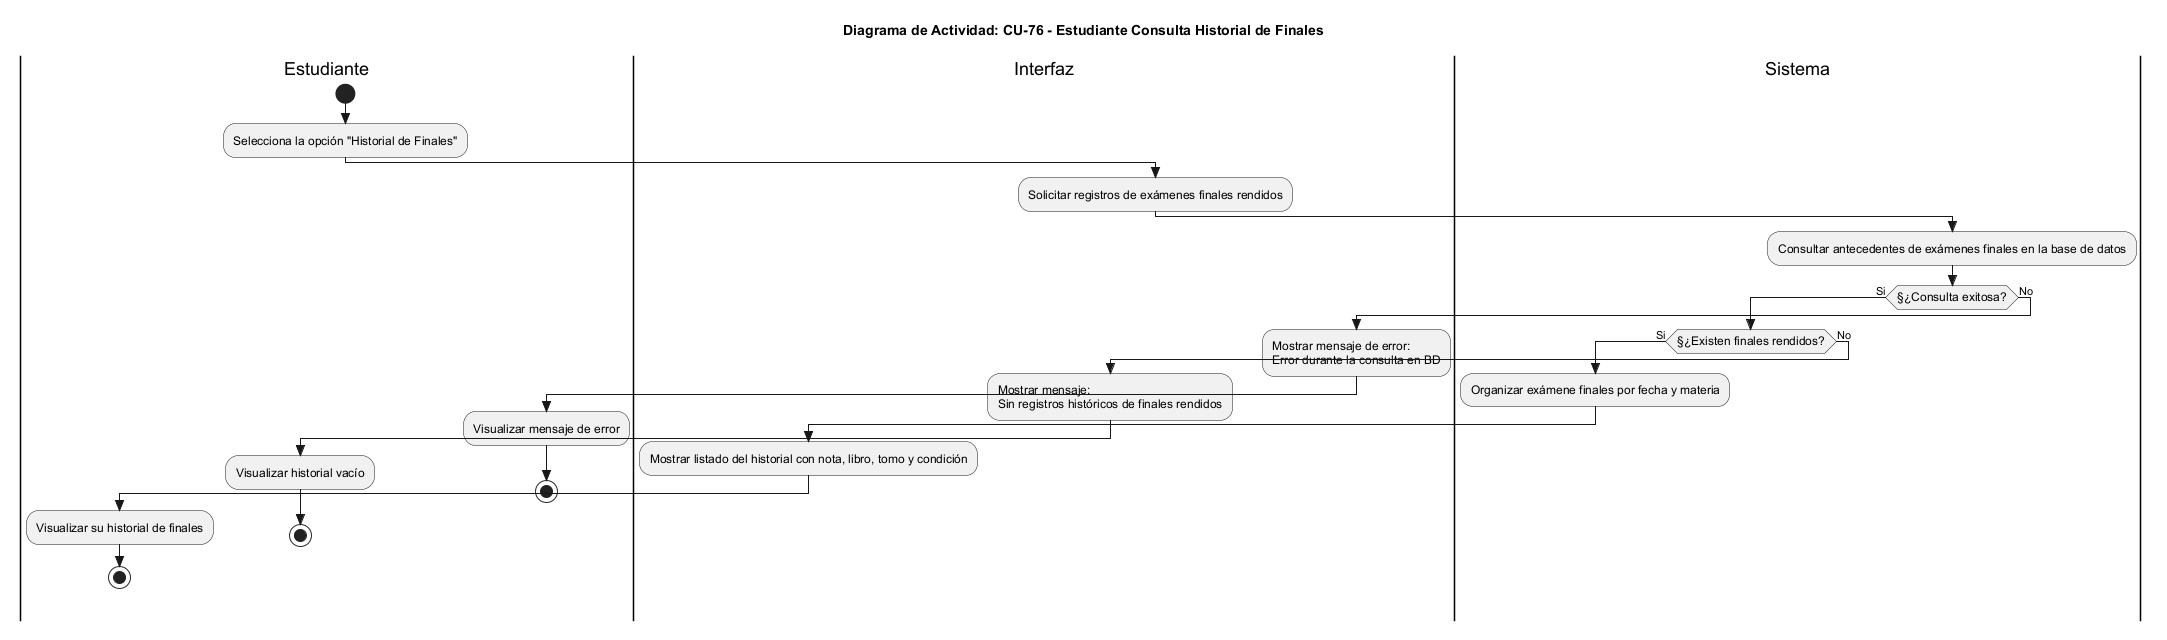

The diagram above was rendered by PlantUML. Its source (embedded in the PNG):
@startuml
skinparam Style strictuml
skinparam ActivityFontSize 12
skinparam ActivityFontName Arial

title Diagrama de Actividad: CU-76 - Estudiante Consulta Historial de Finales

|Estudiante|
start
:Selecciona la opción "Historial de Finales";

|Interfaz|
:Solicitar registros de exámenes finales rendidos;

|Sistema|
:Consultar antecedentes de exámenes finales en la base de datos;

if (§¿Consulta exitosa?) then (Si)
  if (§¿Existen finales rendidos?) then (Si)
    :Organizar exámene finales por fecha y materia;

    |Interfaz|
    :Mostrar listado del historial con nota, libro, tomo y condición;

    |Estudiante|
    :Visualizar su historial de finales;
    stop
  else (No)
    |Interfaz|
    :Mostrar mensaje:\nSin registros históricos de finales rendidos;

    |Estudiante|
    :Visualizar historial vacío;
    stop
  endif

else (No)
  |Interfaz|
  :Mostrar mensaje de error:\nError durante la consulta en BD;

  |Estudiante|
  :Visualizar mensaje de error;
  stop
endif

@enduml